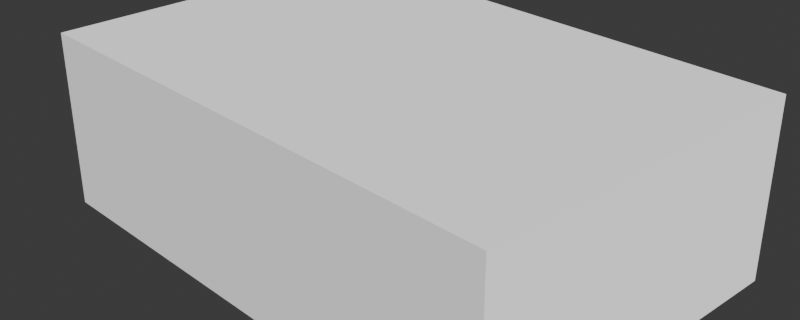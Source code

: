# Source: scene.blend  (saved by Blender 4.2.66; exported with 4.5.12 LTS)
import bpy
from mathutils import Matrix  # noqa: F401  (used for matrix-valued properties, if any)

bpy.ops.wm.read_factory_settings(use_empty=True)
scene = bpy.context.scene
scene.name = 'Scene'

# ---- collections
col_collection = bpy.data.collections.new('Collection'); scene.collection.children.link(col_collection)

# ---- node groups
ng_geometrynodes = bpy.data.node_groups.new('GeometryNodes', 'GeometryNodeTree')
_s = ng_geometrynodes.interface.new_socket(name='Geometry', in_out='OUTPUT', socket_type='NodeSocketGeometry')
_s = ng_geometrynodes.interface.new_socket(name='Geometry', in_out='INPUT', socket_type='NodeSocketGeometry')
_N = ng_geometrynodes.nodes; _L = ng_geometrynodes.links
n0 = _N.new('NodeGroupInput'); n0.name = 'Group Input'; n0.location = (0, 0)
n1 = _N.new('GeometryNodeTransform'); n1.name = 'Transform Geometry'; n1.location = (300, 0)
n1.inputs[3].default_value = (3.0, 2.0, 1.0)
n2 = _N.new('NodeGroupOutput'); n2.name = 'Group Output'; n2.location = (600, 0)
_L.new(n0.outputs[0], n1.inputs[0])
_L.new(n1.outputs[0], n2.inputs[0])
n2.is_active_output = True

# ---- world
world_world = bpy.data.worlds.new('World'); scene.world = world_world
world_world.use_nodes = True; world_world.node_tree.nodes.clear()
_N = world_world.node_tree.nodes; _L = world_world.node_tree.links
n0 = _N.new('ShaderNodeOutputWorld'); n0.name = 'World Output'; n0.location = (300, 300)
n1 = _N.new('ShaderNodeBackground'); n1.name = 'Background'; n1.location = (10, 300)
n1.inputs[0].default_value = (0.05088, 0.05088, 0.05088, 1.0)
_L.new(n1.outputs[0], n0.inputs[0])
n0.is_active_output = True
world_world.color = (0.05088, 0.05088, 0.05088)
world_world.sun_shadow_jitter_overblur = 0.0

# ---- cameras
cam_camera = bpy.data.cameras.new('Camera')
cam_camera.clip_end = 100.0
cam_camera.ortho_scale = 7.314

# ---- lights
light_sun_019 = bpy.data.lights.new('Sun.019', 'SUN')
light_sun_019.energy = 5.0

# ---- meshes
me_cube_008 = bpy.data.meshes.new('Cube.008')
me_cube_008.from_pydata([(-1.0, -1.0, -1.0), (-1.0, -1.0, 1.0), (-1.0, 1.0, -1.0), (-1.0, 1.0, 1.0), (1.0, -1.0, -1.0), (1.0, -1.0, 1.0), (1.0, 1.0, -1.0), (1.0, 1.0, 1.0)], [], [(0, 1, 3, 2), (2, 3, 7, 6), (6, 7, 5, 4), (4, 5, 1, 0), (2, 6, 4, 0), (7, 3, 1, 5)])
_uv = me_cube_008.uv_layers.new(name='UVMap')
_uv.uv.foreach_set('vector', [0.375, 0.0, 0.625, 0.0, 0.625, 0.25, 0.375, 0.25, 0.375, 0.25, 0.625, 0.25, 0.625, 0.5, 0.375, 0.5, 0.375, 0.5, 0.625, 0.5, 0.625, 0.75, 0.375, 0.75, 0.375, 0.75, 0.625, 0.75, 0.625, 1.0, 0.375, 1.0, 0.125, 0.5, 0.375, 0.5, 0.375, 0.75, 0.125, 0.75, 0.625, 0.5, 0.875, 0.5, 0.875, 0.75, 0.625, 0.75])
me_cube_008.update()

# ---- objects
ob_camera = bpy.data.objects.new('Camera', cam_camera)
ob_sun = bpy.data.objects.new('Sun', light_sun_019)
ob_cube = bpy.data.objects.new('Cube', me_cube_008)

# ---- transforms, parenting, visibility, modifiers, constraints
ob_camera.location = (7.359, -6.926, 4.958)
ob_camera.rotation_euler = (1.109, 0.0, 0.8149)
ob_camera.lock_rotations_4d = False
ob_camera.empty_display_type = 'ARROWS'
ob_camera.color = (0.0, 0.0, 0.0, 0.0)
ob_camera.display_type = 'WIRE'
ob_camera.lineart.crease_threshold = 0.0
ob_sun.location = (0.0, 0.0, 0.0)
ob_sun.rotation_euler = (3.56, -2.321, -1.169)
ob_cube.location = (0.0, 0.0, 0.0)
_m = ob_cube.modifiers.new('GeometryNodes', 'NODES')
_m.node_group = ng_geometrynodes

# ---- collection membership
col_collection.objects.link(ob_camera)
col_collection.objects.link(ob_sun)
col_collection.objects.link(ob_cube)

# ---- scene / render settings (as saved in the file)
scene.camera = ob_camera
scene.frame_start = 1; scene.frame_end = 250; scene.frame_set(1)
scene.render.engine = 'BLENDER_EEVEE_NEXT'
scene.render.resolution_x = 500
scene.render.resolution_y = 200
bpy.context.view_layer.update()
